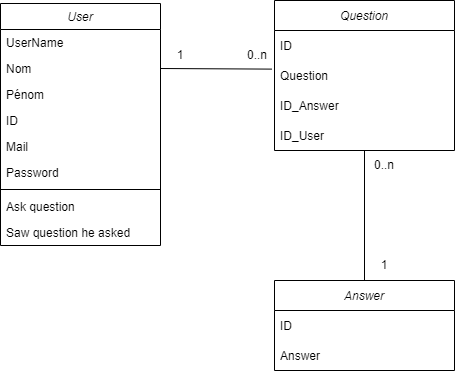

The diagram above was exported from draw.io. Its source (the exported page's mxGraphModel, read from the mxfile embedded in the PNG):
<mxGraphModel dx="1550" dy="777" grid="1" gridSize="10" guides="1" tooltips="1" connect="1" arrows="1" fold="1" page="1" pageScale="1" pageWidth="827" pageHeight="1169" math="0" shadow="0">
  <root>
    <mxCell id="WIyWlLk6GJQsqaUBKTNV-0" />
    <mxCell id="WIyWlLk6GJQsqaUBKTNV-1" parent="WIyWlLk6GJQsqaUBKTNV-0" />
    <mxCell id="zkfFHV4jXpPFQw0GAbJ--0" value="User" style="swimlane;fontStyle=2;align=center;verticalAlign=top;childLayout=stackLayout;horizontal=1;startSize=26;horizontalStack=0;resizeParent=1;resizeLast=0;collapsible=1;marginBottom=0;rounded=0;shadow=0;strokeWidth=1;" parent="WIyWlLk6GJQsqaUBKTNV-1" vertex="1">
      <mxGeometry x="206" y="123" width="160" height="242" as="geometry">
        <mxRectangle x="230" y="140" width="160" height="26" as="alternateBounds" />
      </mxGeometry>
    </mxCell>
    <mxCell id="zkfFHV4jXpPFQw0GAbJ--1" value="UserName" style="text;align=left;verticalAlign=top;spacingLeft=4;spacingRight=4;overflow=hidden;rotatable=0;points=[[0,0.5],[1,0.5]];portConstraint=eastwest;" parent="zkfFHV4jXpPFQw0GAbJ--0" vertex="1">
      <mxGeometry y="26" width="160" height="26" as="geometry" />
    </mxCell>
    <mxCell id="zkfFHV4jXpPFQw0GAbJ--2" value="Nom    " style="text;align=left;verticalAlign=top;spacingLeft=4;spacingRight=4;overflow=hidden;rotatable=0;points=[[0,0.5],[1,0.5]];portConstraint=eastwest;rounded=0;shadow=0;html=0;" parent="zkfFHV4jXpPFQw0GAbJ--0" vertex="1">
      <mxGeometry y="52" width="160" height="26" as="geometry" />
    </mxCell>
    <mxCell id="zkfFHV4jXpPFQw0GAbJ--3" value="Pénom" style="text;align=left;verticalAlign=top;spacingLeft=4;spacingRight=4;overflow=hidden;rotatable=0;points=[[0,0.5],[1,0.5]];portConstraint=eastwest;rounded=0;shadow=0;html=0;" parent="zkfFHV4jXpPFQw0GAbJ--0" vertex="1">
      <mxGeometry y="78" width="160" height="26" as="geometry" />
    </mxCell>
    <mxCell id="pRUvQ6frLXyL9yfwT8jd-1" value="ID" style="text;align=left;verticalAlign=top;spacingLeft=4;spacingRight=4;overflow=hidden;rotatable=0;points=[[0,0.5],[1,0.5]];portConstraint=eastwest;" vertex="1" parent="zkfFHV4jXpPFQw0GAbJ--0">
      <mxGeometry y="104" width="160" height="26" as="geometry" />
    </mxCell>
    <mxCell id="pRUvQ6frLXyL9yfwT8jd-2" value="Mail" style="text;align=left;verticalAlign=top;spacingLeft=4;spacingRight=4;overflow=hidden;rotatable=0;points=[[0,0.5],[1,0.5]];portConstraint=eastwest;" vertex="1" parent="zkfFHV4jXpPFQw0GAbJ--0">
      <mxGeometry y="130" width="160" height="26" as="geometry" />
    </mxCell>
    <mxCell id="pRUvQ6frLXyL9yfwT8jd-3" value="Password" style="text;align=left;verticalAlign=top;spacingLeft=4;spacingRight=4;overflow=hidden;rotatable=0;points=[[0,0.5],[1,0.5]];portConstraint=eastwest;" vertex="1" parent="zkfFHV4jXpPFQw0GAbJ--0">
      <mxGeometry y="156" width="160" height="26" as="geometry" />
    </mxCell>
    <mxCell id="zkfFHV4jXpPFQw0GAbJ--4" value="" style="line;html=1;strokeWidth=1;align=left;verticalAlign=middle;spacingTop=-1;spacingLeft=3;spacingRight=3;rotatable=0;labelPosition=right;points=[];portConstraint=eastwest;" parent="zkfFHV4jXpPFQw0GAbJ--0" vertex="1">
      <mxGeometry y="182" width="160" height="8" as="geometry" />
    </mxCell>
    <mxCell id="zkfFHV4jXpPFQw0GAbJ--5" value="Ask question" style="text;align=left;verticalAlign=top;spacingLeft=4;spacingRight=4;overflow=hidden;rotatable=0;points=[[0,0.5],[1,0.5]];portConstraint=eastwest;" parent="zkfFHV4jXpPFQw0GAbJ--0" vertex="1">
      <mxGeometry y="190" width="160" height="26" as="geometry" />
    </mxCell>
    <mxCell id="pRUvQ6frLXyL9yfwT8jd-11" value="Saw question he asked" style="text;align=left;verticalAlign=top;spacingLeft=4;spacingRight=4;overflow=hidden;rotatable=0;points=[[0,0.5],[1,0.5]];portConstraint=eastwest;" vertex="1" parent="zkfFHV4jXpPFQw0GAbJ--0">
      <mxGeometry y="216" width="160" height="26" as="geometry" />
    </mxCell>
    <mxCell id="pRUvQ6frLXyL9yfwT8jd-7" value="Question" style="swimlane;fontStyle=2;childLayout=stackLayout;horizontal=1;startSize=30;horizontalStack=0;resizeParent=1;resizeParentMax=0;resizeLast=0;collapsible=1;marginBottom=0;" vertex="1" parent="WIyWlLk6GJQsqaUBKTNV-1">
      <mxGeometry x="480" y="120" width="180" height="150" as="geometry" />
    </mxCell>
    <mxCell id="pRUvQ6frLXyL9yfwT8jd-8" value="ID" style="text;strokeColor=none;fillColor=none;align=left;verticalAlign=middle;spacingLeft=4;spacingRight=4;overflow=hidden;points=[[0,0.5],[1,0.5]];portConstraint=eastwest;rotatable=0;" vertex="1" parent="pRUvQ6frLXyL9yfwT8jd-7">
      <mxGeometry y="30" width="180" height="30" as="geometry" />
    </mxCell>
    <mxCell id="pRUvQ6frLXyL9yfwT8jd-9" value="Question" style="text;strokeColor=none;fillColor=none;align=left;verticalAlign=middle;spacingLeft=4;spacingRight=4;overflow=hidden;points=[[0,0.5],[1,0.5]];portConstraint=eastwest;rotatable=0;" vertex="1" parent="pRUvQ6frLXyL9yfwT8jd-7">
      <mxGeometry y="60" width="180" height="30" as="geometry" />
    </mxCell>
    <mxCell id="pRUvQ6frLXyL9yfwT8jd-16" value="ID_Answer" style="text;strokeColor=none;fillColor=none;align=left;verticalAlign=middle;spacingLeft=4;spacingRight=4;overflow=hidden;points=[[0,0.5],[1,0.5]];portConstraint=eastwest;rotatable=0;" vertex="1" parent="pRUvQ6frLXyL9yfwT8jd-7">
      <mxGeometry y="90" width="180" height="30" as="geometry" />
    </mxCell>
    <mxCell id="pRUvQ6frLXyL9yfwT8jd-10" value="ID_User" style="text;strokeColor=none;fillColor=none;align=left;verticalAlign=middle;spacingLeft=4;spacingRight=4;overflow=hidden;points=[[0,0.5],[1,0.5]];portConstraint=eastwest;rotatable=0;" vertex="1" parent="pRUvQ6frLXyL9yfwT8jd-7">
      <mxGeometry y="120" width="180" height="30" as="geometry" />
    </mxCell>
    <mxCell id="pRUvQ6frLXyL9yfwT8jd-13" value="0..n" style="text;html=1;strokeColor=none;fillColor=none;align=center;verticalAlign=middle;whiteSpace=wrap;rounded=0;" vertex="1" parent="WIyWlLk6GJQsqaUBKTNV-1">
      <mxGeometry x="450" y="160" width="26" height="30" as="geometry" />
    </mxCell>
    <mxCell id="pRUvQ6frLXyL9yfwT8jd-14" value="1" style="text;html=1;strokeColor=none;fillColor=none;align=center;verticalAlign=middle;whiteSpace=wrap;rounded=0;" vertex="1" parent="WIyWlLk6GJQsqaUBKTNV-1">
      <mxGeometry x="371" y="160" width="30" height="30" as="geometry" />
    </mxCell>
    <mxCell id="pRUvQ6frLXyL9yfwT8jd-17" value="Answer" style="swimlane;fontStyle=2;childLayout=stackLayout;horizontal=1;startSize=30;horizontalStack=0;resizeParent=1;resizeParentMax=0;resizeLast=0;collapsible=1;marginBottom=0;" vertex="1" parent="WIyWlLk6GJQsqaUBKTNV-1">
      <mxGeometry x="480" y="400" width="180" height="90" as="geometry" />
    </mxCell>
    <mxCell id="pRUvQ6frLXyL9yfwT8jd-18" value="ID" style="text;strokeColor=none;fillColor=none;align=left;verticalAlign=middle;spacingLeft=4;spacingRight=4;overflow=hidden;points=[[0,0.5],[1,0.5]];portConstraint=eastwest;rotatable=0;" vertex="1" parent="pRUvQ6frLXyL9yfwT8jd-17">
      <mxGeometry y="30" width="180" height="30" as="geometry" />
    </mxCell>
    <mxCell id="pRUvQ6frLXyL9yfwT8jd-19" value="Answer" style="text;strokeColor=none;fillColor=none;align=left;verticalAlign=middle;spacingLeft=4;spacingRight=4;overflow=hidden;points=[[0,0.5],[1,0.5]];portConstraint=eastwest;rotatable=0;" vertex="1" parent="pRUvQ6frLXyL9yfwT8jd-17">
      <mxGeometry y="60" width="180" height="30" as="geometry" />
    </mxCell>
    <mxCell id="pRUvQ6frLXyL9yfwT8jd-24" value="1" style="text;html=1;strokeColor=none;fillColor=none;align=center;verticalAlign=middle;whiteSpace=wrap;rounded=0;" vertex="1" parent="WIyWlLk6GJQsqaUBKTNV-1">
      <mxGeometry x="560" y="370" width="60" height="30" as="geometry" />
    </mxCell>
    <mxCell id="pRUvQ6frLXyL9yfwT8jd-29" value="" style="endArrow=none;html=1;rounded=0;entryX=-0.016;entryY=0.287;entryDx=0;entryDy=0;entryPerimeter=0;exitX=1;exitY=0.5;exitDx=0;exitDy=0;" edge="1" parent="WIyWlLk6GJQsqaUBKTNV-1" source="zkfFHV4jXpPFQw0GAbJ--2" target="pRUvQ6frLXyL9yfwT8jd-9">
      <mxGeometry width="50" height="50" relative="1" as="geometry">
        <mxPoint x="379" y="190" as="sourcePoint" />
        <mxPoint x="410" y="410" as="targetPoint" />
      </mxGeometry>
    </mxCell>
    <mxCell id="pRUvQ6frLXyL9yfwT8jd-31" value="" style="endArrow=none;html=1;rounded=0;" edge="1" parent="WIyWlLk6GJQsqaUBKTNV-1" source="pRUvQ6frLXyL9yfwT8jd-17" target="pRUvQ6frLXyL9yfwT8jd-10">
      <mxGeometry width="50" height="50" relative="1" as="geometry">
        <mxPoint x="560" y="370" as="sourcePoint" />
        <mxPoint x="610" y="320" as="targetPoint" />
      </mxGeometry>
    </mxCell>
    <mxCell id="pRUvQ6frLXyL9yfwT8jd-32" value="0..n" style="text;html=1;strokeColor=none;fillColor=none;align=center;verticalAlign=middle;whiteSpace=wrap;rounded=0;" vertex="1" parent="WIyWlLk6GJQsqaUBKTNV-1">
      <mxGeometry x="560" y="270" width="60" height="30" as="geometry" />
    </mxCell>
  </root>
</mxGraphModel>